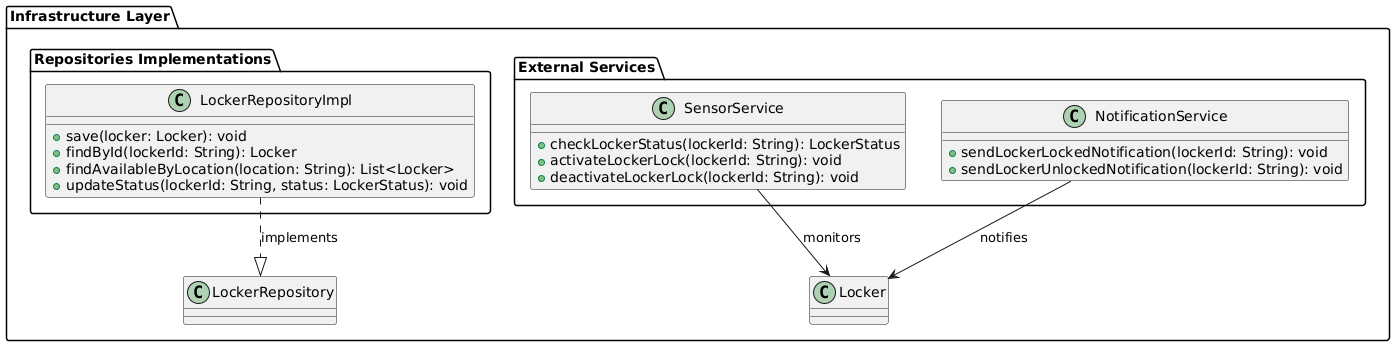

The diagram above was rendered by PlantUML. Its source (embedded in the PNG):
@startuml
package "Infrastructure Layer" {

    package "Repositories Implementations" {
        class LockerRepositoryImpl {
            + save(locker: Locker): void
            + findById(lockerId: String): Locker
            + findAvailableByLocation(location: String): List<Locker>
            + updateStatus(lockerId: String, status: LockerStatus): void
        }
    }

    package "External Services" {
        class SensorService {
            + checkLockerStatus(lockerId: String): LockerStatus
            + activateLockerLock(lockerId: String): void
            + deactivateLockerLock(lockerId: String): void
        }

        class NotificationService {
            + sendLockerLockedNotification(lockerId: String): void
            + sendLockerUnlockedNotification(lockerId: String): void
        }
    }

    ' Relaciones
    LockerRepositoryImpl ..|> LockerRepository : implements

    SensorService --> Locker : monitors
    NotificationService --> Locker : notifies
}
@enduml